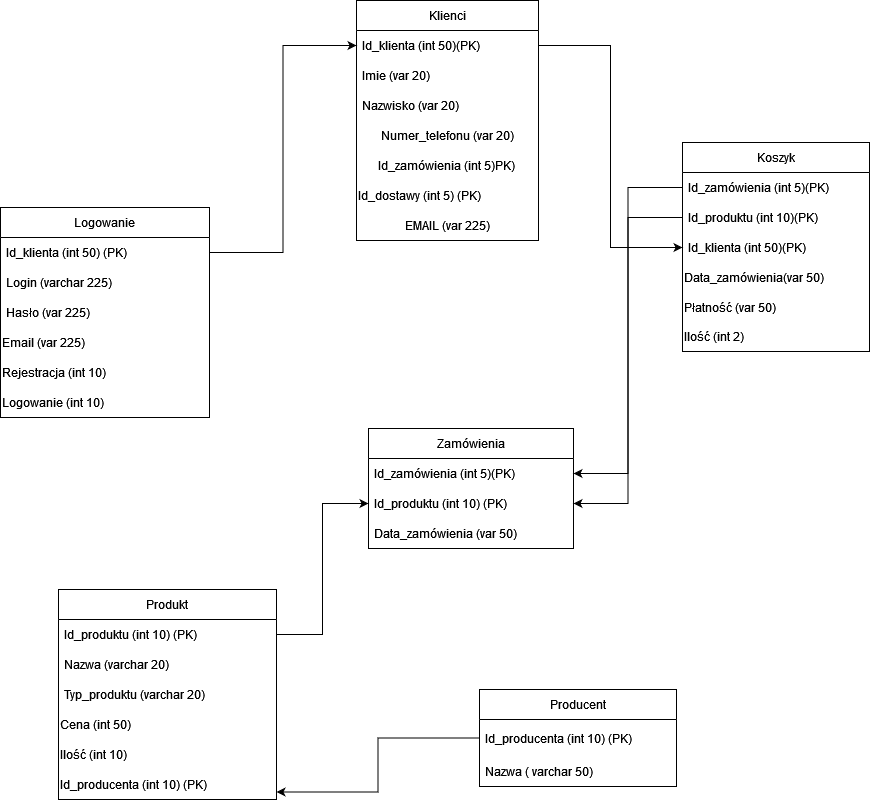

The diagram above was exported from draw.io. Its source (the exported page's mxGraphModel, read from the mxfile embedded in the PNG):
<mxGraphModel dx="1899" dy="1139" grid="0" gridSize="10" guides="1" tooltips="1" connect="1" arrows="1" fold="1" page="1" pageScale="1" pageWidth="827" pageHeight="1169" background="#ffffff" math="0" shadow="0">
  <root>
    <mxCell id="0" />
    <mxCell id="1" parent="0" />
    <mxCell id="_6lwmbdw1ZHgs8_Kww_m-1" value="Klienci" style="swimlane;fontStyle=0;childLayout=stackLayout;horizontal=1;startSize=30;horizontalStack=0;resizeParent=1;resizeParentMax=0;resizeLast=0;collapsible=1;marginBottom=0;" vertex="1" parent="1">
      <mxGeometry x="271" y="51" width="182" height="240" as="geometry" />
    </mxCell>
    <mxCell id="_6lwmbdw1ZHgs8_Kww_m-2" value="Id_klienta (int 50)(PK)" style="text;strokeColor=none;fillColor=none;align=left;verticalAlign=middle;spacingLeft=4;spacingRight=4;overflow=hidden;points=[[0,0.5],[1,0.5]];portConstraint=eastwest;rotatable=0;" vertex="1" parent="_6lwmbdw1ZHgs8_Kww_m-1">
      <mxGeometry y="30" width="182" height="30" as="geometry" />
    </mxCell>
    <mxCell id="_6lwmbdw1ZHgs8_Kww_m-3" value="Imie (var 20)" style="text;strokeColor=none;fillColor=none;align=left;verticalAlign=middle;spacingLeft=4;spacingRight=4;overflow=hidden;points=[[0,0.5],[1,0.5]];portConstraint=eastwest;rotatable=0;" vertex="1" parent="_6lwmbdw1ZHgs8_Kww_m-1">
      <mxGeometry y="60" width="182" height="30" as="geometry" />
    </mxCell>
    <mxCell id="_6lwmbdw1ZHgs8_Kww_m-4" value="Nazwisko (var 20)" style="text;strokeColor=none;fillColor=none;align=left;verticalAlign=middle;spacingLeft=4;spacingRight=4;overflow=hidden;points=[[0,0.5],[1,0.5]];portConstraint=eastwest;rotatable=0;" vertex="1" parent="_6lwmbdw1ZHgs8_Kww_m-1">
      <mxGeometry y="90" width="182" height="30" as="geometry" />
    </mxCell>
    <mxCell id="_6lwmbdw1ZHgs8_Kww_m-5" value="Numer_telefonu (var 20)" style="text;html=1;strokeColor=none;fillColor=none;align=center;verticalAlign=middle;whiteSpace=wrap;rounded=0;" vertex="1" parent="_6lwmbdw1ZHgs8_Kww_m-1">
      <mxGeometry y="120" width="182" height="30" as="geometry" />
    </mxCell>
    <mxCell id="_6lwmbdw1ZHgs8_Kww_m-6" value="&lt;div align=&quot;left&quot;&gt;Id_zamówienia (int 5)PK)&lt;br&gt;&lt;/div&gt;" style="text;html=1;strokeColor=none;fillColor=none;align=center;verticalAlign=middle;whiteSpace=wrap;rounded=0;" vertex="1" parent="_6lwmbdw1ZHgs8_Kww_m-1">
      <mxGeometry y="150" width="182" height="30" as="geometry" />
    </mxCell>
    <mxCell id="_6lwmbdw1ZHgs8_Kww_m-8" value="&lt;div&gt;Id_dostawy (int 5) (PK)&lt;br&gt;&lt;/div&gt;" style="text;html=1;strokeColor=none;fillColor=none;align=left;verticalAlign=middle;whiteSpace=wrap;rounded=0;" vertex="1" parent="_6lwmbdw1ZHgs8_Kww_m-1">
      <mxGeometry y="180" width="182" height="30" as="geometry" />
    </mxCell>
    <mxCell id="_6lwmbdw1ZHgs8_Kww_m-9" value="EMAIL (var 225)" style="text;html=1;strokeColor=none;fillColor=none;align=center;verticalAlign=middle;whiteSpace=wrap;rounded=0;" vertex="1" parent="_6lwmbdw1ZHgs8_Kww_m-1">
      <mxGeometry y="210" width="182" height="30" as="geometry" />
    </mxCell>
    <mxCell id="_6lwmbdw1ZHgs8_Kww_m-10" value="Koszyk" style="swimlane;fontStyle=0;childLayout=stackLayout;horizontal=1;startSize=30;horizontalStack=0;resizeParent=1;resizeParentMax=0;resizeLast=0;collapsible=1;marginBottom=0;" vertex="1" parent="1">
      <mxGeometry x="597" y="193" width="187" height="209" as="geometry" />
    </mxCell>
    <mxCell id="_6lwmbdw1ZHgs8_Kww_m-11" value="Id_zamówienia (int 5)(PK)" style="text;strokeColor=none;fillColor=none;align=left;verticalAlign=middle;spacingLeft=4;spacingRight=4;overflow=hidden;points=[[0,0.5],[1,0.5]];portConstraint=eastwest;rotatable=0;" vertex="1" parent="_6lwmbdw1ZHgs8_Kww_m-10">
      <mxGeometry y="30" width="187" height="30" as="geometry" />
    </mxCell>
    <mxCell id="_6lwmbdw1ZHgs8_Kww_m-12" value="Id_produktu (int 10)(PK)" style="text;strokeColor=none;fillColor=none;align=left;verticalAlign=middle;spacingLeft=4;spacingRight=4;overflow=hidden;points=[[0,0.5],[1,0.5]];portConstraint=eastwest;rotatable=0;" vertex="1" parent="_6lwmbdw1ZHgs8_Kww_m-10">
      <mxGeometry y="60" width="187" height="30" as="geometry" />
    </mxCell>
    <mxCell id="_6lwmbdw1ZHgs8_Kww_m-13" value="Id_klienta (int 50)(PK)" style="text;strokeColor=none;fillColor=none;align=left;verticalAlign=middle;spacingLeft=4;spacingRight=4;overflow=hidden;points=[[0,0.5],[1,0.5]];portConstraint=eastwest;rotatable=0;" vertex="1" parent="_6lwmbdw1ZHgs8_Kww_m-10">
      <mxGeometry y="90" width="187" height="30" as="geometry" />
    </mxCell>
    <mxCell id="_6lwmbdw1ZHgs8_Kww_m-27" value="&lt;div&gt;Data_zamówienia(var 50)&lt;br&gt;&lt;/div&gt;" style="text;html=1;strokeColor=none;fillColor=none;align=left;verticalAlign=middle;whiteSpace=wrap;rounded=0;" vertex="1" parent="_6lwmbdw1ZHgs8_Kww_m-10">
      <mxGeometry y="120" width="187" height="30" as="geometry" />
    </mxCell>
    <mxCell id="_6lwmbdw1ZHgs8_Kww_m-28" value="Płatność (var 50)" style="text;html=1;strokeColor=none;fillColor=none;align=left;verticalAlign=middle;whiteSpace=wrap;rounded=0;" vertex="1" parent="_6lwmbdw1ZHgs8_Kww_m-10">
      <mxGeometry y="150" width="187" height="29" as="geometry" />
    </mxCell>
    <mxCell id="_6lwmbdw1ZHgs8_Kww_m-29" value="Ilość (int 2)" style="text;html=1;strokeColor=none;fillColor=none;align=left;verticalAlign=middle;whiteSpace=wrap;rounded=0;" vertex="1" parent="_6lwmbdw1ZHgs8_Kww_m-10">
      <mxGeometry y="179" width="187" height="30" as="geometry" />
    </mxCell>
    <mxCell id="_6lwmbdw1ZHgs8_Kww_m-14" value="Zamówienia" style="swimlane;fontStyle=0;childLayout=stackLayout;horizontal=1;startSize=30;horizontalStack=0;resizeParent=1;resizeParentMax=0;resizeLast=0;collapsible=1;marginBottom=0;" vertex="1" parent="1">
      <mxGeometry x="283" y="479" width="205" height="120" as="geometry" />
    </mxCell>
    <mxCell id="_6lwmbdw1ZHgs8_Kww_m-15" value="Id_zamówienia (int 5)(PK)" style="text;strokeColor=none;fillColor=none;align=left;verticalAlign=middle;spacingLeft=4;spacingRight=4;overflow=hidden;points=[[0,0.5],[1,0.5]];portConstraint=eastwest;rotatable=0;" vertex="1" parent="_6lwmbdw1ZHgs8_Kww_m-14">
      <mxGeometry y="30" width="205" height="30" as="geometry" />
    </mxCell>
    <mxCell id="_6lwmbdw1ZHgs8_Kww_m-16" value="Id_produktu (int 10) (PK)" style="text;strokeColor=none;fillColor=none;align=left;verticalAlign=middle;spacingLeft=4;spacingRight=4;overflow=hidden;points=[[0,0.5],[1,0.5]];portConstraint=eastwest;rotatable=0;" vertex="1" parent="_6lwmbdw1ZHgs8_Kww_m-14">
      <mxGeometry y="60" width="205" height="30" as="geometry" />
    </mxCell>
    <mxCell id="_6lwmbdw1ZHgs8_Kww_m-17" value="Data_zamówienia (var 50)" style="text;strokeColor=none;fillColor=none;align=left;verticalAlign=middle;spacingLeft=4;spacingRight=4;overflow=hidden;points=[[0,0.5],[1,0.5]];portConstraint=eastwest;rotatable=0;" vertex="1" parent="_6lwmbdw1ZHgs8_Kww_m-14">
      <mxGeometry y="90" width="205" height="30" as="geometry" />
    </mxCell>
    <mxCell id="_6lwmbdw1ZHgs8_Kww_m-18" value="Produkt" style="swimlane;fontStyle=0;childLayout=stackLayout;horizontal=1;startSize=30;horizontalStack=0;resizeParent=1;resizeParentMax=0;resizeLast=0;collapsible=1;marginBottom=0;" vertex="1" parent="1">
      <mxGeometry x="-27" y="640" width="218" height="210" as="geometry" />
    </mxCell>
    <mxCell id="_6lwmbdw1ZHgs8_Kww_m-19" value="Id_produktu (int 10) (PK)" style="text;strokeColor=none;fillColor=none;align=left;verticalAlign=middle;spacingLeft=4;spacingRight=4;overflow=hidden;points=[[0,0.5],[1,0.5]];portConstraint=eastwest;rotatable=0;" vertex="1" parent="_6lwmbdw1ZHgs8_Kww_m-18">
      <mxGeometry y="30" width="218" height="30" as="geometry" />
    </mxCell>
    <mxCell id="_6lwmbdw1ZHgs8_Kww_m-20" value="Nazwa (varchar 20)" style="text;strokeColor=none;fillColor=none;align=left;verticalAlign=middle;spacingLeft=4;spacingRight=4;overflow=hidden;points=[[0,0.5],[1,0.5]];portConstraint=eastwest;rotatable=0;" vertex="1" parent="_6lwmbdw1ZHgs8_Kww_m-18">
      <mxGeometry y="60" width="218" height="30" as="geometry" />
    </mxCell>
    <mxCell id="_6lwmbdw1ZHgs8_Kww_m-21" value="Typ_produktu (varchar 20)" style="text;strokeColor=none;fillColor=none;align=left;verticalAlign=middle;spacingLeft=4;spacingRight=4;overflow=hidden;points=[[0,0.5],[1,0.5]];portConstraint=eastwest;rotatable=0;" vertex="1" parent="_6lwmbdw1ZHgs8_Kww_m-18">
      <mxGeometry y="90" width="218" height="30" as="geometry" />
    </mxCell>
    <mxCell id="_6lwmbdw1ZHgs8_Kww_m-38" value="Cena (int 50)" style="text;html=1;strokeColor=none;fillColor=none;align=left;verticalAlign=middle;whiteSpace=wrap;rounded=0;" vertex="1" parent="_6lwmbdw1ZHgs8_Kww_m-18">
      <mxGeometry y="120" width="218" height="30" as="geometry" />
    </mxCell>
    <mxCell id="_6lwmbdw1ZHgs8_Kww_m-39" value="Ilość (int 10)" style="text;html=1;strokeColor=none;fillColor=none;align=left;verticalAlign=middle;whiteSpace=wrap;rounded=0;" vertex="1" parent="_6lwmbdw1ZHgs8_Kww_m-18">
      <mxGeometry y="150" width="218" height="30" as="geometry" />
    </mxCell>
    <mxCell id="_6lwmbdw1ZHgs8_Kww_m-45" value="Id_producenta (int 10) (PK)" style="text;html=1;strokeColor=none;fillColor=none;align=left;verticalAlign=middle;whiteSpace=wrap;rounded=0;" vertex="1" parent="_6lwmbdw1ZHgs8_Kww_m-18">
      <mxGeometry y="180" width="218" height="30" as="geometry" />
    </mxCell>
    <mxCell id="_6lwmbdw1ZHgs8_Kww_m-22" value="Logowanie" style="swimlane;fontStyle=0;childLayout=stackLayout;horizontal=1;startSize=30;horizontalStack=0;resizeParent=1;resizeParentMax=0;resizeLast=0;collapsible=1;marginBottom=0;" vertex="1" parent="1">
      <mxGeometry x="-85" y="258" width="209" height="210" as="geometry" />
    </mxCell>
    <mxCell id="_6lwmbdw1ZHgs8_Kww_m-23" value="Id_klienta (int 50) (PK)" style="text;strokeColor=none;fillColor=none;align=left;verticalAlign=middle;spacingLeft=4;spacingRight=4;overflow=hidden;points=[[0,0.5],[1,0.5]];portConstraint=eastwest;rotatable=0;" vertex="1" parent="_6lwmbdw1ZHgs8_Kww_m-22">
      <mxGeometry y="30" width="209" height="30" as="geometry" />
    </mxCell>
    <mxCell id="_6lwmbdw1ZHgs8_Kww_m-24" value="Login (varchar 225)" style="text;strokeColor=none;fillColor=none;align=left;verticalAlign=middle;spacingLeft=4;spacingRight=4;overflow=hidden;points=[[0,0.5],[1,0.5]];portConstraint=eastwest;rotatable=0;" vertex="1" parent="_6lwmbdw1ZHgs8_Kww_m-22">
      <mxGeometry y="60" width="209" height="30" as="geometry" />
    </mxCell>
    <mxCell id="_6lwmbdw1ZHgs8_Kww_m-25" value="Hasło (var 225)" style="text;strokeColor=none;fillColor=none;align=left;verticalAlign=middle;spacingLeft=4;spacingRight=4;overflow=hidden;points=[[0,0.5],[1,0.5]];portConstraint=eastwest;rotatable=0;" vertex="1" parent="_6lwmbdw1ZHgs8_Kww_m-22">
      <mxGeometry y="90" width="209" height="30" as="geometry" />
    </mxCell>
    <mxCell id="_6lwmbdw1ZHgs8_Kww_m-33" value="Email (var 225)" style="text;html=1;strokeColor=none;fillColor=none;align=left;verticalAlign=middle;whiteSpace=wrap;rounded=0;" vertex="1" parent="_6lwmbdw1ZHgs8_Kww_m-22">
      <mxGeometry y="120" width="209" height="30" as="geometry" />
    </mxCell>
    <mxCell id="_6lwmbdw1ZHgs8_Kww_m-34" value="Rejestracja (int 10)" style="text;html=1;strokeColor=none;fillColor=none;align=left;verticalAlign=middle;whiteSpace=wrap;rounded=0;" vertex="1" parent="_6lwmbdw1ZHgs8_Kww_m-22">
      <mxGeometry y="150" width="209" height="30" as="geometry" />
    </mxCell>
    <mxCell id="_6lwmbdw1ZHgs8_Kww_m-35" value="Logowanie (int 10)" style="text;html=1;strokeColor=none;fillColor=none;align=left;verticalAlign=middle;whiteSpace=wrap;rounded=0;" vertex="1" parent="_6lwmbdw1ZHgs8_Kww_m-22">
      <mxGeometry y="180" width="209" height="30" as="geometry" />
    </mxCell>
    <mxCell id="_6lwmbdw1ZHgs8_Kww_m-30" style="edgeStyle=orthogonalEdgeStyle;rounded=0;orthogonalLoop=1;jettySize=auto;html=1;exitX=0;exitY=0.5;exitDx=0;exitDy=0;" edge="1" parent="1" source="_6lwmbdw1ZHgs8_Kww_m-11" target="_6lwmbdw1ZHgs8_Kww_m-15">
      <mxGeometry relative="1" as="geometry" />
    </mxCell>
    <mxCell id="_6lwmbdw1ZHgs8_Kww_m-31" style="edgeStyle=orthogonalEdgeStyle;rounded=0;orthogonalLoop=1;jettySize=auto;html=1;entryX=1;entryY=0.5;entryDx=0;entryDy=0;" edge="1" parent="1" source="_6lwmbdw1ZHgs8_Kww_m-12" target="_6lwmbdw1ZHgs8_Kww_m-16">
      <mxGeometry relative="1" as="geometry" />
    </mxCell>
    <mxCell id="_6lwmbdw1ZHgs8_Kww_m-32" style="edgeStyle=orthogonalEdgeStyle;rounded=0;orthogonalLoop=1;jettySize=auto;html=1;entryX=0;entryY=0.5;entryDx=0;entryDy=0;" edge="1" parent="1" source="_6lwmbdw1ZHgs8_Kww_m-2" target="_6lwmbdw1ZHgs8_Kww_m-13">
      <mxGeometry relative="1" as="geometry" />
    </mxCell>
    <mxCell id="_6lwmbdw1ZHgs8_Kww_m-37" style="edgeStyle=orthogonalEdgeStyle;rounded=0;orthogonalLoop=1;jettySize=auto;html=1;entryX=0;entryY=0.5;entryDx=0;entryDy=0;" edge="1" parent="1" source="_6lwmbdw1ZHgs8_Kww_m-23" target="_6lwmbdw1ZHgs8_Kww_m-2">
      <mxGeometry relative="1" as="geometry" />
    </mxCell>
    <mxCell id="_6lwmbdw1ZHgs8_Kww_m-40" style="edgeStyle=orthogonalEdgeStyle;rounded=0;orthogonalLoop=1;jettySize=auto;html=1;entryX=0;entryY=0.5;entryDx=0;entryDy=0;" edge="1" parent="1" source="_6lwmbdw1ZHgs8_Kww_m-19" target="_6lwmbdw1ZHgs8_Kww_m-16">
      <mxGeometry relative="1" as="geometry" />
    </mxCell>
    <mxCell id="_6lwmbdw1ZHgs8_Kww_m-41" value="Producent" style="swimlane;fontStyle=0;childLayout=stackLayout;horizontal=1;startSize=30;horizontalStack=0;resizeParent=1;resizeParentMax=0;resizeLast=0;collapsible=1;marginBottom=0;" vertex="1" parent="1">
      <mxGeometry x="394" y="740" width="197" height="97" as="geometry" />
    </mxCell>
    <mxCell id="_6lwmbdw1ZHgs8_Kww_m-42" value="Id_producenta (int 10) (PK)" style="text;strokeColor=none;fillColor=none;align=left;verticalAlign=middle;spacingLeft=4;spacingRight=4;overflow=hidden;points=[[0,0.5],[1,0.5]];portConstraint=eastwest;rotatable=0;" vertex="1" parent="_6lwmbdw1ZHgs8_Kww_m-41">
      <mxGeometry y="30" width="197" height="37" as="geometry" />
    </mxCell>
    <mxCell id="_6lwmbdw1ZHgs8_Kww_m-43" value="Nazwa ( varchar 50)" style="text;strokeColor=none;fillColor=none;align=left;verticalAlign=middle;spacingLeft=4;spacingRight=4;overflow=hidden;points=[[0,0.5],[1,0.5]];portConstraint=eastwest;rotatable=0;" vertex="1" parent="_6lwmbdw1ZHgs8_Kww_m-41">
      <mxGeometry y="67" width="197" height="30" as="geometry" />
    </mxCell>
    <mxCell id="_6lwmbdw1ZHgs8_Kww_m-46" style="edgeStyle=orthogonalEdgeStyle;rounded=0;orthogonalLoop=1;jettySize=auto;html=1;entryX=1;entryY=0.75;entryDx=0;entryDy=0;" edge="1" parent="1" source="_6lwmbdw1ZHgs8_Kww_m-42" target="_6lwmbdw1ZHgs8_Kww_m-45">
      <mxGeometry relative="1" as="geometry" />
    </mxCell>
  </root>
</mxGraphModel>